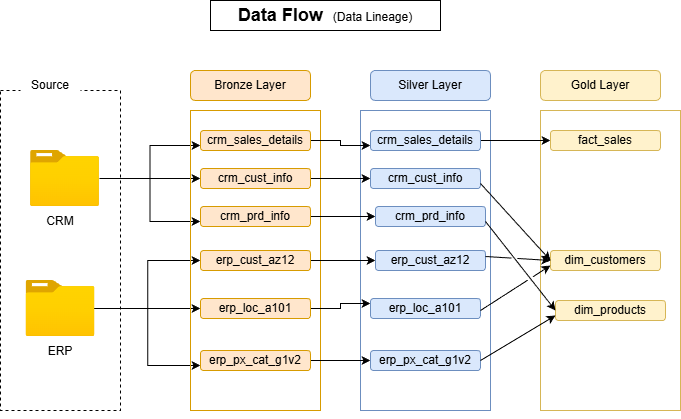

The diagram above was exported from draw.io. Its source (the exported page's mxGraphModel, read from the mxfile embedded in the PNG):
<mxGraphModel dx="1042" dy="562" grid="1" gridSize="10" guides="1" tooltips="1" connect="1" arrows="1" fold="1" page="1" pageScale="1" pageWidth="850" pageHeight="1100" math="0" shadow="0">
  <root>
    <mxCell id="0" />
    <mxCell id="1" parent="0" />
    <mxCell id="n0UjrUd3M0MhskO4WJAj-1" parent="1" style="rounded=0;whiteSpace=wrap;html=1;fillColor=none;dashed=1;" value="" vertex="1">
      <mxGeometry height="320" width="120" x="50" y="120" as="geometry" />
    </mxCell>
    <mxCell id="n0UjrUd3M0MhskO4WJAj-2" parent="1" style="text;html=1;whiteSpace=wrap;strokeColor=none;fillColor=default;align=center;verticalAlign=middle;rounded=0;" value="Source" vertex="1">
      <mxGeometry height="30" width="60" x="70" y="100" as="geometry" />
    </mxCell>
    <mxCell id="n0UjrUd3M0MhskO4WJAj-25" edge="1" parent="1" source="n0UjrUd3M0MhskO4WJAj-3" style="edgeStyle=orthogonalEdgeStyle;rounded=0;orthogonalLoop=1;jettySize=auto;html=1;entryX=0;entryY=0.75;entryDx=0;entryDy=0;" target="n0UjrUd3M0MhskO4WJAj-15">
      <mxGeometry relative="1" as="geometry" />
    </mxCell>
    <mxCell id="n0UjrUd3M0MhskO4WJAj-26" edge="1" parent="1" source="n0UjrUd3M0MhskO4WJAj-3" style="edgeStyle=orthogonalEdgeStyle;rounded=0;orthogonalLoop=1;jettySize=auto;html=1;entryX=0;entryY=0.5;entryDx=0;entryDy=0;" target="n0UjrUd3M0MhskO4WJAj-16">
      <mxGeometry relative="1" as="geometry" />
    </mxCell>
    <mxCell id="n0UjrUd3M0MhskO4WJAj-27" edge="1" parent="1" source="n0UjrUd3M0MhskO4WJAj-3" style="edgeStyle=orthogonalEdgeStyle;rounded=0;orthogonalLoop=1;jettySize=auto;html=1;entryX=0;entryY=0.75;entryDx=0;entryDy=0;" target="n0UjrUd3M0MhskO4WJAj-18">
      <mxGeometry relative="1" as="geometry" />
    </mxCell>
    <mxCell id="n0UjrUd3M0MhskO4WJAj-3" parent="1" style="image;aspect=fixed;html=1;points=[];align=center;fontSize=12;image=img/lib/azure2/general/Folder_Blank.svg;" value="" vertex="1">
      <mxGeometry height="56.00000000000001" width="69" x="80" y="180" as="geometry" />
    </mxCell>
    <mxCell id="n0UjrUd3M0MhskO4WJAj-28" edge="1" parent="1" source="n0UjrUd3M0MhskO4WJAj-4" style="edgeStyle=orthogonalEdgeStyle;rounded=0;orthogonalLoop=1;jettySize=auto;html=1;entryX=0;entryY=0.5;entryDx=0;entryDy=0;" target="n0UjrUd3M0MhskO4WJAj-19">
      <mxGeometry relative="1" as="geometry" />
    </mxCell>
    <mxCell id="n0UjrUd3M0MhskO4WJAj-29" edge="1" parent="1" style="edgeStyle=orthogonalEdgeStyle;rounded=0;orthogonalLoop=1;jettySize=auto;html=1;entryX=0;entryY=0.5;entryDx=0;entryDy=0;" target="n0UjrUd3M0MhskO4WJAj-20">
      <mxGeometry relative="1" as="geometry">
        <mxPoint x="140" y="338" as="sourcePoint" />
      </mxGeometry>
    </mxCell>
    <mxCell id="n0UjrUd3M0MhskO4WJAj-30" edge="1" parent="1" source="n0UjrUd3M0MhskO4WJAj-4" style="edgeStyle=orthogonalEdgeStyle;rounded=0;orthogonalLoop=1;jettySize=auto;html=1;entryX=0;entryY=0.75;entryDx=0;entryDy=0;" target="n0UjrUd3M0MhskO4WJAj-21">
      <mxGeometry relative="1" as="geometry" />
    </mxCell>
    <mxCell id="n0UjrUd3M0MhskO4WJAj-4" parent="1" style="image;aspect=fixed;html=1;points=[];align=center;fontSize=12;image=img/lib/azure2/general/Folder_Blank.svg;" value="" vertex="1">
      <mxGeometry height="56.00000000000001" width="69" x="75.5" y="310" as="geometry" />
    </mxCell>
    <mxCell id="n0UjrUd3M0MhskO4WJAj-5" parent="1" style="text;html=1;whiteSpace=wrap;strokeColor=none;fillColor=none;align=center;verticalAlign=middle;rounded=0;" value="CRM" vertex="1">
      <mxGeometry height="30" width="60" x="80" y="236" as="geometry" />
    </mxCell>
    <mxCell id="n0UjrUd3M0MhskO4WJAj-6" parent="1" style="text;html=1;whiteSpace=wrap;strokeColor=none;fillColor=none;align=center;verticalAlign=middle;rounded=0;" value="ERP" vertex="1">
      <mxGeometry height="30" width="60" x="80" y="366" as="geometry" />
    </mxCell>
    <mxCell id="n0UjrUd3M0MhskO4WJAj-7" parent="1" style="rounded=0;whiteSpace=wrap;html=1;fillColor=none;strokeColor=#d79b00;" value="" vertex="1">
      <mxGeometry height="300" width="130" x="240" y="140" as="geometry" />
    </mxCell>
    <mxCell id="n0UjrUd3M0MhskO4WJAj-8" parent="1" style="rounded=0;whiteSpace=wrap;html=1;fillColor=none;strokeColor=#6c8ebf;" value="" vertex="1">
      <mxGeometry height="300" width="130" x="410" y="140" as="geometry" />
    </mxCell>
    <mxCell id="n0UjrUd3M0MhskO4WJAj-9" edge="1" parent="1" source="n0UjrUd3M0MhskO4WJAj-7" style="edgeStyle=orthogonalEdgeStyle;rounded=0;orthogonalLoop=1;jettySize=auto;html=1;exitX=0.5;exitY=1;exitDx=0;exitDy=0;" target="n0UjrUd3M0MhskO4WJAj-7">
      <mxGeometry relative="1" as="geometry" />
    </mxCell>
    <mxCell id="n0UjrUd3M0MhskO4WJAj-10" edge="1" parent="1" source="n0UjrUd3M0MhskO4WJAj-8" style="edgeStyle=orthogonalEdgeStyle;rounded=0;orthogonalLoop=1;jettySize=auto;html=1;exitX=0.5;exitY=1;exitDx=0;exitDy=0;" target="n0UjrUd3M0MhskO4WJAj-8">
      <mxGeometry relative="1" as="geometry" />
    </mxCell>
    <mxCell id="n0UjrUd3M0MhskO4WJAj-11" parent="1" style="rounded=0;whiteSpace=wrap;html=1;fillColor=none;strokeColor=#d6b656;" value="" vertex="1">
      <mxGeometry height="300" width="140" x="590" y="140" as="geometry" />
    </mxCell>
    <mxCell id="n0UjrUd3M0MhskO4WJAj-12" parent="1" style="rounded=1;whiteSpace=wrap;html=1;fillColor=#ffe6cc;strokeColor=#d79b00;" value="Bronze Layer" vertex="1">
      <mxGeometry height="30" width="120" x="240" y="100" as="geometry" />
    </mxCell>
    <mxCell id="n0UjrUd3M0MhskO4WJAj-13" parent="1" style="rounded=1;whiteSpace=wrap;html=1;fillColor=#dae8fc;strokeColor=#6c8ebf;" value="Silver Layer" vertex="1">
      <mxGeometry height="30" width="120" x="420" y="100" as="geometry" />
    </mxCell>
    <mxCell id="n0UjrUd3M0MhskO4WJAj-14" parent="1" style="rounded=1;whiteSpace=wrap;html=1;fillColor=#fff2cc;strokeColor=#d6b656;" value="Gold Layer" vertex="1">
      <mxGeometry height="30" width="120" x="590" y="100" as="geometry" />
    </mxCell>
    <mxCell id="n0UjrUd3M0MhskO4WJAj-37" edge="1" parent="1" source="n0UjrUd3M0MhskO4WJAj-15" style="edgeStyle=orthogonalEdgeStyle;rounded=0;orthogonalLoop=1;jettySize=auto;html=1;entryX=0;entryY=0.75;entryDx=0;entryDy=0;" target="n0UjrUd3M0MhskO4WJAj-31">
      <mxGeometry relative="1" as="geometry" />
    </mxCell>
    <mxCell id="n0UjrUd3M0MhskO4WJAj-15" parent="1" style="rounded=1;whiteSpace=wrap;html=1;fillColor=#ffe6cc;strokeColor=#d79b00;" value="crm_sales_details" vertex="1">
      <mxGeometry height="20" width="110" x="250" y="160" as="geometry" />
    </mxCell>
    <mxCell id="n0UjrUd3M0MhskO4WJAj-38" edge="1" parent="1" source="n0UjrUd3M0MhskO4WJAj-16" style="edgeStyle=orthogonalEdgeStyle;rounded=0;orthogonalLoop=1;jettySize=auto;html=1;exitX=1;exitY=0.5;exitDx=0;exitDy=0;" target="n0UjrUd3M0MhskO4WJAj-32">
      <mxGeometry relative="1" as="geometry" />
    </mxCell>
    <mxCell id="n0UjrUd3M0MhskO4WJAj-16" parent="1" style="rounded=1;whiteSpace=wrap;html=1;fillColor=#ffe6cc;strokeColor=#d79b00;" value="crm_cust_info" vertex="1">
      <mxGeometry height="20" width="110" x="250" y="198" as="geometry" />
    </mxCell>
    <mxCell id="n0UjrUd3M0MhskO4WJAj-39" edge="1" parent="1" source="n0UjrUd3M0MhskO4WJAj-18" style="edgeStyle=orthogonalEdgeStyle;rounded=0;orthogonalLoop=1;jettySize=auto;html=1;exitX=1;exitY=0.5;exitDx=0;exitDy=0;entryX=0;entryY=0.5;entryDx=0;entryDy=0;" target="n0UjrUd3M0MhskO4WJAj-33">
      <mxGeometry relative="1" as="geometry" />
    </mxCell>
    <mxCell id="n0UjrUd3M0MhskO4WJAj-18" parent="1" style="rounded=1;whiteSpace=wrap;html=1;fillColor=#ffe6cc;strokeColor=#d79b00;" value="crm_prd_info" vertex="1">
      <mxGeometry height="20" width="110" x="250" y="236" as="geometry" />
    </mxCell>
    <mxCell id="n0UjrUd3M0MhskO4WJAj-40" edge="1" parent="1" source="n0UjrUd3M0MhskO4WJAj-19" style="edgeStyle=orthogonalEdgeStyle;rounded=0;orthogonalLoop=1;jettySize=auto;html=1;entryX=0;entryY=0.5;entryDx=0;entryDy=0;" target="n0UjrUd3M0MhskO4WJAj-34">
      <mxGeometry relative="1" as="geometry" />
    </mxCell>
    <mxCell id="n0UjrUd3M0MhskO4WJAj-19" parent="1" style="rounded=1;whiteSpace=wrap;html=1;fillColor=#ffe6cc;strokeColor=#d79b00;" value="erp_cust_az12" vertex="1">
      <mxGeometry height="20" width="110" x="250" y="280" as="geometry" />
    </mxCell>
    <mxCell id="n0UjrUd3M0MhskO4WJAj-41" edge="1" parent="1" source="n0UjrUd3M0MhskO4WJAj-20" style="edgeStyle=orthogonalEdgeStyle;rounded=0;orthogonalLoop=1;jettySize=auto;html=1;exitX=1;exitY=0.5;exitDx=0;exitDy=0;entryX=0;entryY=0.25;entryDx=0;entryDy=0;" target="n0UjrUd3M0MhskO4WJAj-35">
      <mxGeometry relative="1" as="geometry" />
    </mxCell>
    <mxCell id="n0UjrUd3M0MhskO4WJAj-20" parent="1" style="rounded=1;whiteSpace=wrap;html=1;fillColor=#ffe6cc;strokeColor=#d79b00;" value="erp_loc_a101" vertex="1">
      <mxGeometry height="20" width="110" x="250" y="328" as="geometry" />
    </mxCell>
    <mxCell id="n0UjrUd3M0MhskO4WJAj-42" edge="1" parent="1" source="n0UjrUd3M0MhskO4WJAj-21" style="edgeStyle=orthogonalEdgeStyle;rounded=0;orthogonalLoop=1;jettySize=auto;html=1;exitX=1;exitY=0.5;exitDx=0;exitDy=0;" target="n0UjrUd3M0MhskO4WJAj-36">
      <mxGeometry relative="1" as="geometry" />
    </mxCell>
    <mxCell id="n0UjrUd3M0MhskO4WJAj-21" parent="1" style="rounded=1;whiteSpace=wrap;html=1;fillColor=#ffe6cc;strokeColor=#d79b00;" value="erp_px_cat_g1v2" vertex="1">
      <mxGeometry height="20" width="110" x="250" y="380" as="geometry" />
    </mxCell>
    <mxCell id="n0UjrUd3M0MhskO4WJAj-57" edge="1" parent="1" source="n0UjrUd3M0MhskO4WJAj-31" style="edgeStyle=orthogonalEdgeStyle;rounded=0;orthogonalLoop=1;jettySize=auto;html=1;entryX=0;entryY=0.5;entryDx=0;entryDy=0;jumpStyle=gap;" target="n0UjrUd3M0MhskO4WJAj-46">
      <mxGeometry relative="1" as="geometry" />
    </mxCell>
    <mxCell id="n0UjrUd3M0MhskO4WJAj-31" parent="1" style="rounded=1;whiteSpace=wrap;html=1;fillColor=#dae8fc;strokeColor=#6c8ebf;" value="crm_sales_details" vertex="1">
      <mxGeometry height="20" width="110" x="420" y="160" as="geometry" />
    </mxCell>
    <mxCell id="n0UjrUd3M0MhskO4WJAj-32" parent="1" style="rounded=1;whiteSpace=wrap;html=1;fillColor=#dae8fc;strokeColor=#6c8ebf;" value="crm_cust_info" vertex="1">
      <mxGeometry height="20" width="110" x="420" y="198" as="geometry" />
    </mxCell>
    <mxCell id="n0UjrUd3M0MhskO4WJAj-33" parent="1" style="rounded=1;whiteSpace=wrap;html=1;fillColor=#dae8fc;strokeColor=#6c8ebf;" value="crm_prd_info" vertex="1">
      <mxGeometry height="20" width="110" x="425" y="236" as="geometry" />
    </mxCell>
    <mxCell id="n0UjrUd3M0MhskO4WJAj-34" parent="1" style="rounded=1;whiteSpace=wrap;html=1;fillColor=#dae8fc;strokeColor=#6c8ebf;" value="erp_cust_az12" vertex="1">
      <mxGeometry height="20" width="110" x="425" y="280" as="geometry" />
    </mxCell>
    <mxCell id="n0UjrUd3M0MhskO4WJAj-35" parent="1" style="rounded=1;whiteSpace=wrap;html=1;fillColor=#dae8fc;strokeColor=#6c8ebf;" value="erp_loc_a101" vertex="1">
      <mxGeometry height="20" width="110" x="420" y="328" as="geometry" />
    </mxCell>
    <mxCell id="n0UjrUd3M0MhskO4WJAj-36" parent="1" style="rounded=1;whiteSpace=wrap;html=1;fillColor=#dae8fc;strokeColor=#6c8ebf;" value="erp_px_cat_g1v2" vertex="1">
      <mxGeometry height="20" width="110" x="420" y="380" as="geometry" />
    </mxCell>
    <mxCell id="n0UjrUd3M0MhskO4WJAj-46" parent="1" style="rounded=1;whiteSpace=wrap;html=1;fillColor=#fff2cc;strokeColor=#d6b656;" value="fact_sales" vertex="1">
      <mxGeometry height="20" width="110" x="600" y="160" as="geometry" />
    </mxCell>
    <mxCell id="n0UjrUd3M0MhskO4WJAj-47" parent="1" style="rounded=1;whiteSpace=wrap;html=1;fillColor=#fff2cc;strokeColor=#d6b656;" value="dim_customers" vertex="1">
      <mxGeometry height="20" width="110" x="600" y="280" as="geometry" />
    </mxCell>
    <mxCell id="n0UjrUd3M0MhskO4WJAj-48" parent="1" style="rounded=1;whiteSpace=wrap;html=1;fillColor=#fff2cc;strokeColor=#d6b656;" value="dim_products" vertex="1">
      <mxGeometry height="20" width="110" x="605" y="330" as="geometry" />
    </mxCell>
    <mxCell id="n0UjrUd3M0MhskO4WJAj-59" edge="1" parent="1" source="n0UjrUd3M0MhskO4WJAj-32" style="endArrow=classic;html=1;rounded=0;entryX=0;entryY=0.5;entryDx=0;entryDy=0;exitX=1;exitY=0.75;exitDx=0;exitDy=0;jumpStyle=gap;" target="n0UjrUd3M0MhskO4WJAj-47" value="">
      <mxGeometry height="50" relative="1" width="50" as="geometry">
        <mxPoint x="540" y="256" as="sourcePoint" />
        <mxPoint x="590" y="206" as="targetPoint" />
      </mxGeometry>
    </mxCell>
    <mxCell id="n0UjrUd3M0MhskO4WJAj-60" edge="1" parent="1" style="endArrow=classic;html=1;rounded=0;entryX=0;entryY=0.5;entryDx=0;entryDy=0;exitX=1;exitY=0.75;exitDx=0;exitDy=0;entryPerimeter=0;jumpStyle=gap;" target="n0UjrUd3M0MhskO4WJAj-48" value="">
      <mxGeometry height="50" relative="1" width="50" as="geometry">
        <mxPoint x="535" y="251" as="sourcePoint" />
        <mxPoint x="605" y="328" as="targetPoint" />
      </mxGeometry>
    </mxCell>
    <mxCell id="n0UjrUd3M0MhskO4WJAj-61" edge="1" parent="1" style="endArrow=classic;html=1;rounded=0;entryX=0;entryY=0.5;entryDx=0;entryDy=0;jumpStyle=gap;" target="n0UjrUd3M0MhskO4WJAj-47" value="">
      <mxGeometry height="50" relative="1" width="50" as="geometry">
        <mxPoint x="535" y="286" as="sourcePoint" />
        <mxPoint x="585" y="236" as="targetPoint" />
      </mxGeometry>
    </mxCell>
    <mxCell id="n0UjrUd3M0MhskO4WJAj-63" edge="1" parent="1" style="endArrow=classic;html=1;rounded=0;entryX=0;entryY=0.75;entryDx=0;entryDy=0;jumpStyle=gap;" target="n0UjrUd3M0MhskO4WJAj-47" value="">
      <mxGeometry height="50" relative="1" width="50" as="geometry">
        <mxPoint x="530" y="340" as="sourcePoint" />
        <mxPoint x="580" y="290" as="targetPoint" />
      </mxGeometry>
    </mxCell>
    <mxCell id="n0UjrUd3M0MhskO4WJAj-64" edge="1" parent="1" source="n0UjrUd3M0MhskO4WJAj-36" style="endArrow=classic;html=1;rounded=0;entryX=0;entryY=0.75;entryDx=0;entryDy=0;exitX=1;exitY=0.5;exitDx=0;exitDy=0;jumpStyle=gap;" target="n0UjrUd3M0MhskO4WJAj-48" value="">
      <mxGeometry height="50" relative="1" width="50" as="geometry">
        <mxPoint x="530" y="400" as="sourcePoint" />
        <mxPoint x="580" y="350" as="targetPoint" />
      </mxGeometry>
    </mxCell>
    <mxCell id="n0UjrUd3M0MhskO4WJAj-65" parent="1" style="text;html=1;whiteSpace=wrap;strokeColor=default;fillColor=none;align=center;verticalAlign=middle;rounded=0;" value="&lt;b&gt;&lt;font style=&quot;font-size: 18px;&quot;&gt;Data Flow&amp;nbsp;&amp;nbsp;&lt;/font&gt;&lt;/b&gt;(Data Lineage)" vertex="1">
      <mxGeometry height="30" width="230" x="260" y="30" as="geometry" />
    </mxCell>
  </root>
</mxGraphModel>